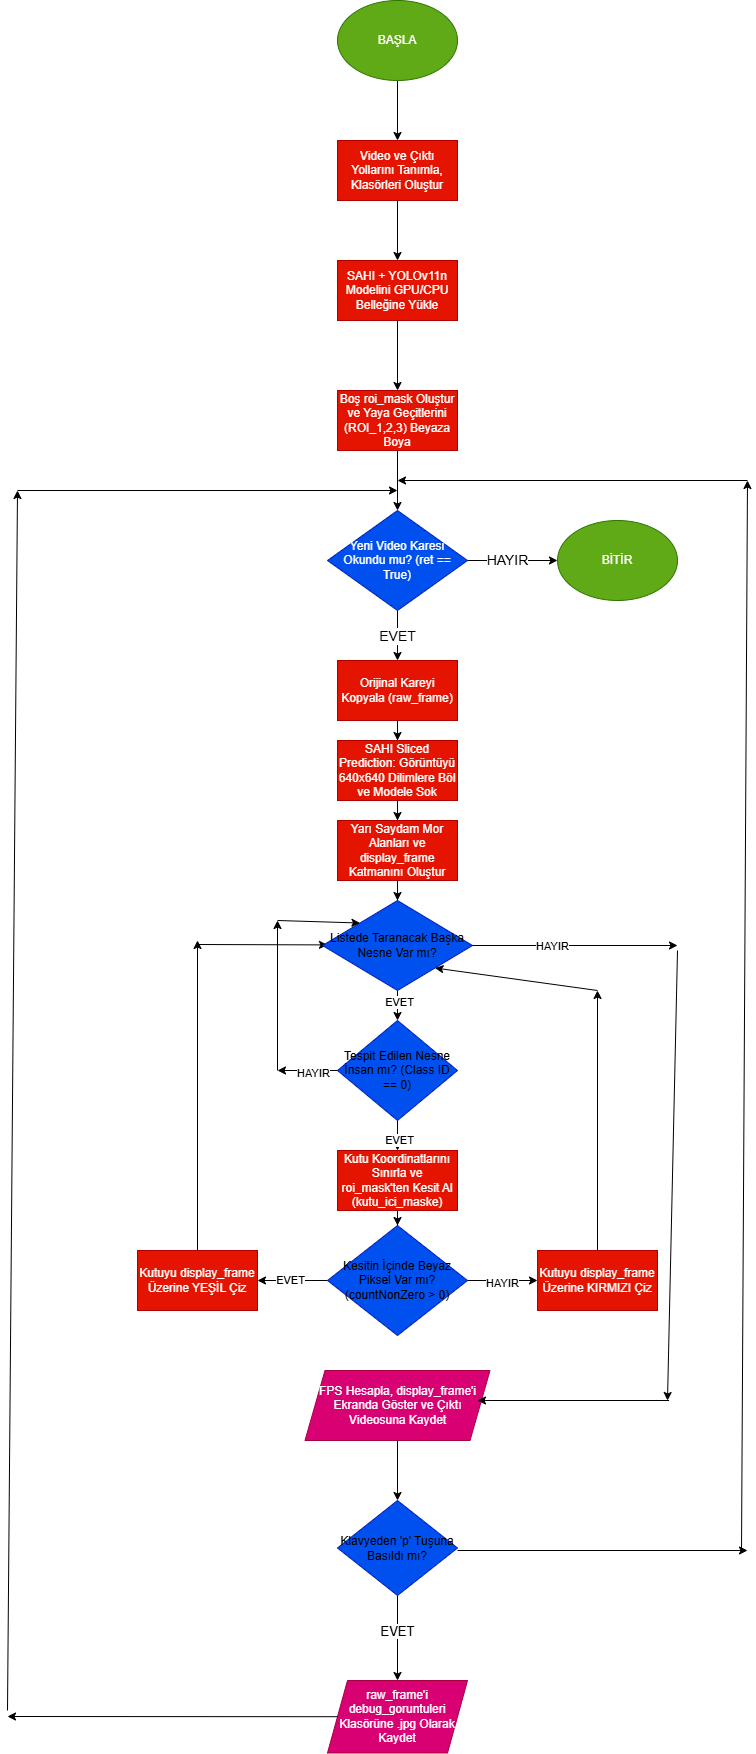

The diagram above was exported from draw.io. Its source (the exported page's mxGraphModel, read from the mxfile embedded in the PNG):
<mxGraphModel dx="1584" dy="393" grid="1" gridSize="10" guides="1" tooltips="1" connect="1" arrows="1" fold="1" page="1" pageScale="1" pageWidth="827" pageHeight="1169" background="none" math="0" shadow="0">
  <root>
    <mxCell id="0" />
    <mxCell id="1" parent="0" />
    <mxCell id="GEmD2NeobE7EQ2FL-x64-23" edge="1" parent="1" source="GEmD2NeobE7EQ2FL-x64-3" style="edgeStyle=orthogonalEdgeStyle;rounded=0;orthogonalLoop=1;jettySize=auto;html=1;" target="GEmD2NeobE7EQ2FL-x64-4" value="">
      <mxGeometry relative="1" as="geometry" />
    </mxCell>
    <mxCell id="GEmD2NeobE7EQ2FL-x64-3" parent="1" style="ellipse;whiteSpace=wrap;html=1;fillColor=#60a917;fontColor=#ffffff;strokeColor=#2D7600;rounded=0;" value="BAŞLA" vertex="1">
      <mxGeometry height="80" width="120" x="10" as="geometry" />
    </mxCell>
    <mxCell id="GEmD2NeobE7EQ2FL-x64-22" edge="1" parent="1" source="GEmD2NeobE7EQ2FL-x64-4" style="edgeStyle=orthogonalEdgeStyle;rounded=0;orthogonalLoop=1;jettySize=auto;html=1;" target="GEmD2NeobE7EQ2FL-x64-9" value="">
      <mxGeometry relative="1" as="geometry" />
    </mxCell>
    <mxCell id="GEmD2NeobE7EQ2FL-x64-4" parent="1" style="rounded=0;whiteSpace=wrap;html=1;fillColor=#e51400;fontColor=#ffffff;strokeColor=#B20000;" value="Video ve Çıktı Yollarını Tanımla, Klasörleri Oluştur" vertex="1">
      <mxGeometry height="60" width="120" x="10" y="140" as="geometry" />
    </mxCell>
    <mxCell id="GEmD2NeobE7EQ2FL-x64-21" edge="1" parent="1" source="GEmD2NeobE7EQ2FL-x64-9" style="edgeStyle=orthogonalEdgeStyle;rounded=0;orthogonalLoop=1;jettySize=auto;html=1;" target="GEmD2NeobE7EQ2FL-x64-12" value="">
      <mxGeometry relative="1" as="geometry" />
    </mxCell>
    <mxCell id="GEmD2NeobE7EQ2FL-x64-9" parent="1" style="rounded=0;whiteSpace=wrap;html=1;fillColor=#e51400;fontColor=#ffffff;strokeColor=#B20000;" value="SAHI + YOLOv11n Modelini GPU/CPU Belleğine Yükle" vertex="1">
      <mxGeometry height="60" width="120" x="10" y="260" as="geometry" />
    </mxCell>
    <mxCell id="GEmD2NeobE7EQ2FL-x64-20" edge="1" parent="1" source="GEmD2NeobE7EQ2FL-x64-12" style="edgeStyle=orthogonalEdgeStyle;rounded=0;orthogonalLoop=1;jettySize=auto;html=1;" target="GEmD2NeobE7EQ2FL-x64-13" value="">
      <mxGeometry relative="1" as="geometry" />
    </mxCell>
    <mxCell id="GEmD2NeobE7EQ2FL-x64-12" parent="1" style="rounded=0;whiteSpace=wrap;html=1;fillColor=#e51400;fontColor=#ffffff;strokeColor=#B20000;" value="Boş roi_mask Oluştur ve Yaya Geçitlerini (ROI_1,2,3) Beyaza Boya" vertex="1">
      <mxGeometry height="60" width="120" x="10" y="390" as="geometry" />
    </mxCell>
    <mxCell id="GEmD2NeobE7EQ2FL-x64-25" edge="1" parent="1" source="GEmD2NeobE7EQ2FL-x64-13" style="edgeStyle=orthogonalEdgeStyle;rounded=0;orthogonalLoop=1;jettySize=auto;html=1;" target="GEmD2NeobE7EQ2FL-x64-16" value="">
      <mxGeometry relative="1" as="geometry" />
    </mxCell>
    <mxCell id="GEmD2NeobE7EQ2FL-x64-26" connectable="0" parent="GEmD2NeobE7EQ2FL-x64-25" style="edgeLabel;html=1;align=center;verticalAlign=middle;resizable=0;points=[];fontSize=14;rounded=0;" value="HAYIR" vertex="1">
      <mxGeometry relative="1" x="-0.4222" y="-2" as="geometry">
        <mxPoint x="14" y="-2" as="offset" />
      </mxGeometry>
    </mxCell>
    <mxCell id="GEmD2NeobE7EQ2FL-x64-29" edge="1" parent="1" source="GEmD2NeobE7EQ2FL-x64-13" style="edgeStyle=orthogonalEdgeStyle;rounded=0;orthogonalLoop=1;jettySize=auto;html=1;" target="GEmD2NeobE7EQ2FL-x64-28" value="">
      <mxGeometry relative="1" as="geometry" />
    </mxCell>
    <mxCell id="GEmD2NeobE7EQ2FL-x64-13" parent="1" style="rhombus;whiteSpace=wrap;html=1;fillColor=#0050ef;fontColor=#ffffff;strokeColor=#001DBC;rounded=0;" value="Yeni Video Karesi Okundu mu? (ret == True)" vertex="1">
      <mxGeometry height="100" width="140" y="510" as="geometry" />
    </mxCell>
    <mxCell id="GEmD2NeobE7EQ2FL-x64-16" parent="1" style="ellipse;whiteSpace=wrap;html=1;fillColor=#60a917;fontColor=#ffffff;strokeColor=#2D7600;rounded=0;" value="BİTİR" vertex="1">
      <mxGeometry height="80" width="120" x="230" y="520" as="geometry" />
    </mxCell>
    <mxCell id="GEmD2NeobE7EQ2FL-x64-32" edge="1" parent="1" source="GEmD2NeobE7EQ2FL-x64-28" style="edgeStyle=orthogonalEdgeStyle;rounded=0;orthogonalLoop=1;jettySize=auto;html=1;" target="GEmD2NeobE7EQ2FL-x64-31" value="">
      <mxGeometry relative="1" as="geometry" />
    </mxCell>
    <mxCell id="GEmD2NeobE7EQ2FL-x64-28" parent="1" style="whiteSpace=wrap;html=1;fillColor=#e51400;fontColor=#ffffff;strokeColor=#B20000;rounded=0;" value="Orijinal Kareyi Kopyala (raw_frame)" vertex="1">
      <mxGeometry height="60" width="120" x="10" y="660" as="geometry" />
    </mxCell>
    <mxCell id="GEmD2NeobE7EQ2FL-x64-30" connectable="0" parent="1" style="edgeLabel;html=1;align=center;verticalAlign=middle;resizable=0;points=[];fontSize=14;rounded=0;" value="EVET" vertex="1">
      <mxGeometry x="80" y="640" as="geometry">
        <mxPoint x="-10" y="-4" as="offset" />
      </mxGeometry>
    </mxCell>
    <mxCell id="GEmD2NeobE7EQ2FL-x64-84" edge="1" parent="1" source="GEmD2NeobE7EQ2FL-x64-31" style="edgeStyle=orthogonalEdgeStyle;rounded=0;orthogonalLoop=1;jettySize=auto;html=1;" target="GEmD2NeobE7EQ2FL-x64-83" value="">
      <mxGeometry relative="1" as="geometry" />
    </mxCell>
    <mxCell id="GEmD2NeobE7EQ2FL-x64-31" parent="1" style="whiteSpace=wrap;html=1;fillColor=#e51400;fontColor=#ffffff;strokeColor=#B20000;rounded=0;" value="SAHI Sliced Prediction: Görüntüyü 640x640 Dilimlere Böl ve Modele Sok" vertex="1">
      <mxGeometry height="60" width="120" x="10" y="740" as="geometry" />
    </mxCell>
    <mxCell id="GEmD2NeobE7EQ2FL-x64-42" edge="1" parent="1" source="GEmD2NeobE7EQ2FL-x64-33" style="edgeStyle=orthogonalEdgeStyle;rounded=0;orthogonalLoop=1;jettySize=auto;html=1;" target="GEmD2NeobE7EQ2FL-x64-41" value="">
      <mxGeometry relative="1" as="geometry" />
    </mxCell>
    <mxCell id="GEmD2NeobE7EQ2FL-x64-43" connectable="0" parent="GEmD2NeobE7EQ2FL-x64-42" style="edgeLabel;html=1;align=center;verticalAlign=middle;resizable=0;points=[];rounded=0;" value="EVET" vertex="1">
      <mxGeometry relative="1" x="-0.1572" y="-2" as="geometry">
        <mxPoint as="offset" />
      </mxGeometry>
    </mxCell>
    <mxCell id="GEmD2NeobE7EQ2FL-x64-33" parent="1" style="rhombus;whiteSpace=wrap;html=1;fillColor=#0050ef;fontColor=#ffffff;strokeColor=#001DBC;rounded=0;" value="&lt;font style=&quot;color: light-dark(rgb(0, 0, 0), rgb(0, 0, 0));&quot;&gt;Tespit Edilen Nesne İnsan mı? (Class ID == 0)&lt;/font&gt;" vertex="1">
      <mxGeometry height="100" width="120" x="10" y="1020" as="geometry" />
    </mxCell>
    <mxCell id="GEmD2NeobE7EQ2FL-x64-45" edge="1" parent="1" source="GEmD2NeobE7EQ2FL-x64-41" style="edgeStyle=orthogonalEdgeStyle;rounded=0;orthogonalLoop=1;jettySize=auto;html=1;" target="GEmD2NeobE7EQ2FL-x64-44" value="">
      <mxGeometry relative="1" as="geometry" />
    </mxCell>
    <mxCell id="GEmD2NeobE7EQ2FL-x64-41" parent="1" style="whiteSpace=wrap;html=1;fillColor=#e51400;fontColor=#ffffff;strokeColor=#B20000;rounded=0;" value="Kutu Koordinatlarını Sınırla ve roi_mask'ten Kesit Al (kutu_ici_maske)" vertex="1">
      <mxGeometry height="60" width="120" x="10" y="1150" as="geometry" />
    </mxCell>
    <mxCell id="GEmD2NeobE7EQ2FL-x64-47" edge="1" parent="1" source="GEmD2NeobE7EQ2FL-x64-44" style="edgeStyle=orthogonalEdgeStyle;rounded=0;orthogonalLoop=1;jettySize=auto;html=1;" target="GEmD2NeobE7EQ2FL-x64-46" value="">
      <mxGeometry relative="1" as="geometry" />
    </mxCell>
    <mxCell id="GEmD2NeobE7EQ2FL-x64-48" connectable="0" parent="GEmD2NeobE7EQ2FL-x64-47" style="edgeLabel;html=1;align=center;verticalAlign=middle;resizable=0;points=[];rounded=0;" value="EVET" vertex="1">
      <mxGeometry relative="1" x="-0.3466" y="3" as="geometry">
        <mxPoint x="-14" y="-3" as="offset" />
      </mxGeometry>
    </mxCell>
    <mxCell id="GEmD2NeobE7EQ2FL-x64-50" edge="1" parent="1" source="GEmD2NeobE7EQ2FL-x64-44" style="edgeStyle=orthogonalEdgeStyle;rounded=0;orthogonalLoop=1;jettySize=auto;html=1;" target="GEmD2NeobE7EQ2FL-x64-49" value="">
      <mxGeometry relative="1" as="geometry" />
    </mxCell>
    <mxCell id="GEmD2NeobE7EQ2FL-x64-51" connectable="0" parent="GEmD2NeobE7EQ2FL-x64-50" style="edgeLabel;html=1;align=center;verticalAlign=middle;resizable=0;points=[];rounded=0;" value="HAYIR" vertex="1">
      <mxGeometry relative="1" x="0.0017" y="-3" as="geometry">
        <mxPoint as="offset" />
      </mxGeometry>
    </mxCell>
    <mxCell id="GEmD2NeobE7EQ2FL-x64-44" parent="1" style="rhombus;whiteSpace=wrap;html=1;fillColor=#0050ef;fontColor=#ffffff;strokeColor=#001DBC;rounded=0;" value="&lt;font style=&quot;color: light-dark(rgb(0, 0, 0), rgb(0, 0, 0));&quot;&gt;Kesitin İçinde Beyaz Piksel Var mı? (countNonZero &amp;gt; 0)&lt;/font&gt;" vertex="1">
      <mxGeometry height="110" width="140" y="1225" as="geometry" />
    </mxCell>
    <mxCell id="GEmD2NeobE7EQ2FL-x64-46" parent="1" style="whiteSpace=wrap;html=1;fillColor=#e51400;fontColor=#ffffff;strokeColor=#B20000;rounded=0;" value="Kutuyu display_frame Üzerine YEŞİL Çiz" vertex="1">
      <mxGeometry height="60" width="120" x="-190" y="1250" as="geometry" />
    </mxCell>
    <mxCell id="GEmD2NeobE7EQ2FL-x64-49" parent="1" style="whiteSpace=wrap;html=1;fillColor=#e51400;fontColor=#ffffff;strokeColor=#B20000;rounded=0;" value="Kutuyu display_frame Üzerine KIRMIZI Çiz" vertex="1">
      <mxGeometry height="60" width="120" x="210" y="1250" as="geometry" />
    </mxCell>
    <mxCell id="GEmD2NeobE7EQ2FL-x64-63" edge="1" parent="1" source="GEmD2NeobE7EQ2FL-x64-52" style="edgeStyle=orthogonalEdgeStyle;rounded=0;orthogonalLoop=1;jettySize=auto;html=1;" target="GEmD2NeobE7EQ2FL-x64-62" value="">
      <mxGeometry relative="1" as="geometry" />
    </mxCell>
    <mxCell id="GEmD2NeobE7EQ2FL-x64-52" parent="1" style="shape=parallelogram;perimeter=parallelogramPerimeter;whiteSpace=wrap;html=1;fixedSize=1;fillColor=#d80073;fontColor=#ffffff;strokeColor=#A50040;rounded=0;" value="FPS Hesapla, display_frame'i Ekranda Göster ve Çıktı Videosuna Kaydet" vertex="1">
      <mxGeometry height="70" width="185" x="-22.5" y="1370" as="geometry" />
    </mxCell>
    <mxCell id="GEmD2NeobE7EQ2FL-x64-65" edge="1" parent="1" source="GEmD2NeobE7EQ2FL-x64-62" style="edgeStyle=orthogonalEdgeStyle;rounded=0;orthogonalLoop=1;jettySize=auto;html=1;" target="GEmD2NeobE7EQ2FL-x64-64" value="">
      <mxGeometry relative="1" as="geometry" />
    </mxCell>
    <mxCell id="GEmD2NeobE7EQ2FL-x64-66" connectable="0" parent="GEmD2NeobE7EQ2FL-x64-65" style="edgeLabel;html=1;align=center;verticalAlign=middle;resizable=0;points=[];fontSize=13;rounded=0;" value="EVET" vertex="1">
      <mxGeometry relative="1" x="-0.1602" as="geometry">
        <mxPoint as="offset" />
      </mxGeometry>
    </mxCell>
    <mxCell id="GEmD2NeobE7EQ2FL-x64-62" parent="1" style="rhombus;whiteSpace=wrap;html=1;fillColor=#0050ef;fontColor=#ffffff;strokeColor=#001DBC;rounded=0;" value="&lt;font style=&quot;color: light-dark(rgb(0, 0, 0), rgb(0, 0, 0));&quot;&gt;Klavyeden 'p' Tuşuna Basıldı mı?&lt;/font&gt;" vertex="1">
      <mxGeometry height="95" width="120" x="10" y="1500" as="geometry" />
    </mxCell>
    <mxCell id="GEmD2NeobE7EQ2FL-x64-64" parent="1" style="shape=parallelogram;perimeter=parallelogramPerimeter;whiteSpace=wrap;html=1;fixedSize=1;fillColor=#d80073;fontColor=#ffffff;strokeColor=#A50040;rounded=0;" value="raw_frame'i debug_goruntuleri Klasörüne .jpg Olarak Kaydet" vertex="1">
      <mxGeometry height="72.5" width="140" y="1680" as="geometry" />
    </mxCell>
    <mxCell id="GEmD2NeobE7EQ2FL-x64-67" edge="1" parent="1" source="GEmD2NeobE7EQ2FL-x64-64" style="endArrow=classic;html=1;rounded=0;" value="">
      <mxGeometry height="50" relative="1" width="50" as="geometry">
        <mxPoint x="140" y="1730" as="sourcePoint" />
        <mxPoint x="-320" y="1716" as="targetPoint" />
      </mxGeometry>
    </mxCell>
    <mxCell id="GEmD2NeobE7EQ2FL-x64-69" edge="1" parent="1" style="endArrow=classic;html=1;rounded=0;" value="">
      <mxGeometry height="50" relative="1" width="50" as="geometry">
        <mxPoint x="-320" y="1710" as="sourcePoint" />
        <mxPoint x="-310" y="490" as="targetPoint" />
      </mxGeometry>
    </mxCell>
    <mxCell id="GEmD2NeobE7EQ2FL-x64-70" edge="1" parent="1" style="endArrow=classic;html=1;rounded=0;" value="">
      <mxGeometry height="50" relative="1" width="50" as="geometry">
        <mxPoint x="-310" y="490" as="sourcePoint" />
        <mxPoint x="70" y="490" as="targetPoint" />
      </mxGeometry>
    </mxCell>
    <mxCell id="GEmD2NeobE7EQ2FL-x64-71" edge="1" parent="1" style="endArrow=classic;html=1;rounded=0;" value="">
      <mxGeometry height="50" relative="1" width="50" as="geometry">
        <mxPoint x="130" y="1550" as="sourcePoint" />
        <mxPoint x="420" y="1550" as="targetPoint" />
      </mxGeometry>
    </mxCell>
    <mxCell id="GEmD2NeobE7EQ2FL-x64-72" edge="1" parent="1" style="endArrow=classic;html=1;rounded=0;" value="">
      <mxGeometry height="50" relative="1" width="50" as="geometry">
        <mxPoint x="414" y="1550" as="sourcePoint" />
        <mxPoint x="420" y="480" as="targetPoint" />
      </mxGeometry>
    </mxCell>
    <mxCell id="GEmD2NeobE7EQ2FL-x64-73" edge="1" parent="1" style="endArrow=classic;html=1;rounded=0;" value="">
      <mxGeometry height="50" relative="1" width="50" as="geometry">
        <mxPoint x="420" y="480" as="sourcePoint" />
        <mxPoint x="70" y="480" as="targetPoint" />
      </mxGeometry>
    </mxCell>
    <mxCell id="GEmD2NeobE7EQ2FL-x64-74" edge="1" parent="1" source="GEmD2NeobE7EQ2FL-x64-46" style="endArrow=classic;html=1;rounded=0;exitX=0.5;exitY=0;exitDx=0;exitDy=0;" value="">
      <mxGeometry height="50" relative="1" width="50" as="geometry">
        <mxPoint x="-130" y="1180" as="sourcePoint" />
        <mxPoint x="-130" y="940" as="targetPoint" />
      </mxGeometry>
    </mxCell>
    <mxCell id="GEmD2NeobE7EQ2FL-x64-75" edge="1" parent="1" style="endArrow=classic;html=1;rounded=0;" value="">
      <mxGeometry height="50" relative="1" width="50" as="geometry">
        <mxPoint x="-130" y="944" as="sourcePoint" />
        <mxPoint y="944.41" as="targetPoint" />
      </mxGeometry>
    </mxCell>
    <mxCell id="GEmD2NeobE7EQ2FL-x64-76" edge="1" parent="1" source="GEmD2NeobE7EQ2FL-x64-49" style="endArrow=classic;html=1;rounded=0;exitX=0.5;exitY=0;exitDx=0;exitDy=0;" value="">
      <mxGeometry height="50" relative="1" width="50" as="geometry">
        <mxPoint x="265" y="1190" as="sourcePoint" />
        <mxPoint x="270" y="990" as="targetPoint" />
      </mxGeometry>
    </mxCell>
    <mxCell id="GEmD2NeobE7EQ2FL-x64-77" edge="1" parent="1" style="endArrow=classic;html=1;rounded=0;entryX=1;entryY=1;entryDx=0;entryDy=0;" target="GEmD2NeobE7EQ2FL-x64-86" value="">
      <mxGeometry height="50" relative="1" width="50" as="geometry">
        <mxPoint x="270" y="990" as="sourcePoint" />
        <mxPoint x="70" y="990" as="targetPoint" />
      </mxGeometry>
    </mxCell>
    <mxCell id="GEmD2NeobE7EQ2FL-x64-93" edge="1" parent="1" source="GEmD2NeobE7EQ2FL-x64-83" style="edgeStyle=orthogonalEdgeStyle;rounded=0;orthogonalLoop=1;jettySize=auto;html=1;" target="GEmD2NeobE7EQ2FL-x64-86" value="">
      <mxGeometry relative="1" as="geometry" />
    </mxCell>
    <mxCell id="GEmD2NeobE7EQ2FL-x64-83" parent="1" style="rounded=0;whiteSpace=wrap;html=1;fillColor=#e51400;fontColor=#ffffff;strokeColor=#B20000;" value="Yarı Saydam Mor Alanları ve display_frame Katmanını Oluştur" vertex="1">
      <mxGeometry height="60" width="120" x="10" y="820" as="geometry" />
    </mxCell>
    <mxCell id="GEmD2NeobE7EQ2FL-x64-87" edge="1" parent="1" source="GEmD2NeobE7EQ2FL-x64-86" style="edgeStyle=orthogonalEdgeStyle;rounded=0;orthogonalLoop=1;jettySize=auto;html=1;" target="GEmD2NeobE7EQ2FL-x64-33" value="">
      <mxGeometry relative="1" as="geometry" />
    </mxCell>
    <mxCell id="GEmD2NeobE7EQ2FL-x64-88" connectable="0" parent="GEmD2NeobE7EQ2FL-x64-87" style="edgeLabel;html=1;align=center;verticalAlign=middle;resizable=0;points=[];" value="EVET" vertex="1">
      <mxGeometry relative="1" x="-0.5053" y="2" as="geometry">
        <mxPoint y="-1" as="offset" />
      </mxGeometry>
    </mxCell>
    <mxCell id="GEmD2NeobE7EQ2FL-x64-86" parent="1" style="rhombus;whiteSpace=wrap;html=1;fillColor=#0050ef;fontColor=#ffffff;strokeColor=#001DBC;" value="&lt;font style=&quot;color: light-dark(rgb(0, 0, 0), rgb(0, 0, 0));&quot;&gt;Listede Taranacak Başka Nesne Var mı?&lt;/font&gt;" vertex="1">
      <mxGeometry height="90" width="150" x="-5" y="900" as="geometry" />
    </mxCell>
    <mxCell id="GEmD2NeobE7EQ2FL-x64-89" edge="1" parent="1" source="GEmD2NeobE7EQ2FL-x64-86" style="endArrow=classic;html=1;rounded=0;exitX=1;exitY=0.5;exitDx=0;exitDy=0;" value="">
      <mxGeometry height="50" relative="1" width="50" as="geometry">
        <mxPoint x="200" y="980" as="sourcePoint" />
        <mxPoint x="350" y="945" as="targetPoint" />
      </mxGeometry>
    </mxCell>
    <mxCell id="GEmD2NeobE7EQ2FL-x64-90" connectable="0" parent="GEmD2NeobE7EQ2FL-x64-89" style="edgeLabel;html=1;align=center;verticalAlign=middle;resizable=0;points=[];" value="HAYIR" vertex="1">
      <mxGeometry relative="1" x="-0.2188" y="-1" as="geometry">
        <mxPoint as="offset" />
      </mxGeometry>
    </mxCell>
    <mxCell id="GEmD2NeobE7EQ2FL-x64-91" edge="1" parent="1" style="endArrow=classic;html=1;rounded=0;" value="">
      <mxGeometry height="50" relative="1" width="50" as="geometry">
        <mxPoint x="350" y="950" as="sourcePoint" />
        <mxPoint x="340" y="1400" as="targetPoint" />
      </mxGeometry>
    </mxCell>
    <mxCell id="GEmD2NeobE7EQ2FL-x64-92" edge="1" parent="1" style="endArrow=classic;html=1;rounded=0;" value="">
      <mxGeometry height="50" relative="1" width="50" as="geometry">
        <mxPoint x="341.55" y="1400" as="sourcePoint" />
        <mxPoint x="150" y="1400" as="targetPoint" />
      </mxGeometry>
    </mxCell>
    <mxCell id="GEmD2NeobE7EQ2FL-x64-94" edge="1" parent="1" source="GEmD2NeobE7EQ2FL-x64-33" style="endArrow=classic;html=1;rounded=0;exitX=0;exitY=0.5;exitDx=0;exitDy=0;" value="">
      <mxGeometry height="50" relative="1" width="50" as="geometry">
        <mxPoint y="1060" as="sourcePoint" />
        <mxPoint x="-50" y="1070" as="targetPoint" />
      </mxGeometry>
    </mxCell>
    <mxCell id="GEmD2NeobE7EQ2FL-x64-97" connectable="0" parent="GEmD2NeobE7EQ2FL-x64-94" style="edgeLabel;html=1;align=center;verticalAlign=middle;resizable=0;points=[];" value="HAYIR" vertex="1">
      <mxGeometry relative="1" x="-0.1877" y="3" as="geometry">
        <mxPoint as="offset" />
      </mxGeometry>
    </mxCell>
    <mxCell id="GEmD2NeobE7EQ2FL-x64-95" edge="1" parent="1" style="endArrow=classic;html=1;rounded=0;" value="">
      <mxGeometry height="50" relative="1" width="50" as="geometry">
        <mxPoint x="-50" y="1070" as="sourcePoint" />
        <mxPoint x="-50" y="920" as="targetPoint" />
      </mxGeometry>
    </mxCell>
    <mxCell id="GEmD2NeobE7EQ2FL-x64-96" edge="1" parent="1" style="endArrow=classic;html=1;rounded=0;entryX=0;entryY=0;entryDx=0;entryDy=0;" target="GEmD2NeobE7EQ2FL-x64-86" value="">
      <mxGeometry height="50" relative="1" width="50" as="geometry">
        <mxPoint x="-50" y="920" as="sourcePoint" />
        <mxPoint x="50" y="1010" as="targetPoint" />
      </mxGeometry>
    </mxCell>
  </root>
</mxGraphModel>